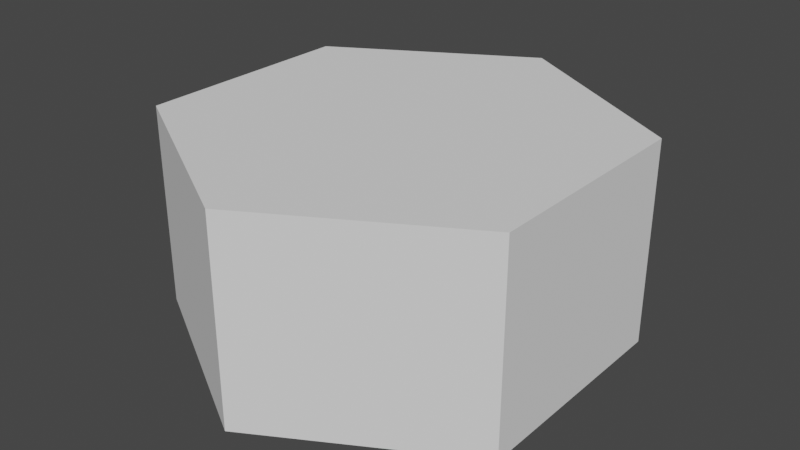 # Source: Tile.blend  (saved by Blender 2.93.20; exported with 4.5.12 LTS)
import bpy
from mathutils import Matrix  # noqa: F401  (used for matrix-valued properties, if any)

bpy.ops.wm.read_factory_settings(use_empty=True)
scene = bpy.context.scene
scene.name = 'Scene'

# ---- collections
col_collection = bpy.data.collections.new('Collection'); scene.collection.children.link(col_collection)

# ---- world
world_world = bpy.data.worlds.new('World'); scene.world = world_world
world_world.use_nodes = True; world_world.node_tree.nodes.clear()
_N = world_world.node_tree.nodes; _L = world_world.node_tree.links
n0 = _N.new('ShaderNodeOutputWorld'); n0.name = 'World Output'; n0.location = (300, 300)
n1 = _N.new('ShaderNodeBackground'); n1.name = 'Background'; n1.location = (10, 300)
n1.inputs[0].default_value = (0.05088, 0.05088, 0.05088, 1.0)
_L.new(n1.outputs[0], n0.inputs[0])
n0.is_active_output = True
world_world.color = (0.05088, 0.05088, 0.05088)
world_world.use_sun_shadow = False
world_world.sun_shadow_jitter_overblur = 0.0

# ---- meshes
me_cylinder = bpy.data.meshes.new('Cylinder')
me_cylinder.from_pydata([(0.0, 1.0, 0.09249), (0.0, 1.0, 1.0), (0.866, 0.5, 0.09249), (0.866, 0.5, 1.0), (0.866, -0.5, 0.09249), (0.866, -0.5, 1.0), (-8.742e-08, -1.0, 0.09249), (-8.742e-08, -1.0, 1.0), (-0.866, -0.5, 0.09249), (-0.866, -0.5, 1.0), (-0.866, 0.5, 0.09249), (-0.866, 0.5, 1.0)], [], [(0, 1, 3, 2), (2, 3, 5, 4), (4, 5, 7, 6), (6, 7, 9, 8), (3, 1, 11, 9, 7, 5), (8, 9, 11, 10), (10, 11, 1, 0), (0, 2, 4, 6, 8, 10)])
_uv = me_cylinder.uv_layers.new(name='UVMap')
_uv.uv.foreach_set('vector', [1.0, 0.5, 1.0, 1.0, 0.8333, 1.0, 0.8333, 0.5, 0.8333, 0.5, 0.8333, 1.0, 0.6667, 1.0, 0.6667, 0.5, 0.6667, 0.5, 0.6667, 1.0, 0.5, 1.0, 0.5, 0.5, 0.5, 0.5, 0.5, 1.0, 0.3333, 1.0, 0.3333, 0.5, 0.4578, 0.37, 0.25, 0.49, 0.04215, 0.37, 0.04215, 0.13, 0.25, 0.01, 0.4578, 0.13, 0.3333, 0.5, 0.3333, 1.0, 0.1667, 1.0, 0.1667, 0.5, 0.1667, 0.5, 0.1667, 1.0, -8.941e-08, 1.0, -8.941e-08, 0.5, 0.75, 0.49, 0.9578, 0.37, 0.9578, 0.13, 0.75, 0.01, 0.5422, 0.13, 0.5422, 0.37])
me_cylinder.use_remesh_fix_poles = True
me_cylinder.use_remesh_preserve_attributes = False
me_cylinder.update()

# ---- objects
ob_cylinder = bpy.data.objects.new('Cylinder', me_cylinder)

# ---- transforms, parenting, visibility, modifiers, constraints
ob_cylinder.location = (0.0, 0.0, 0.0)

# ---- collection membership
col_collection.objects.link(ob_cylinder)

# ---- scene / render settings (as saved in the file)
scene.frame_start = 1; scene.frame_end = 250; scene.frame_set(1)
scene.render.engine = 'BLENDER_EEVEE_NEXT'
scene.cycles.use_denoising = False
scene.cycles.samples = 128
scene.cycles.sampling_pattern = 'TABULATED_SOBOL'
scene.cycles.use_adaptive_sampling = False
scene.cycles.use_light_tree = False
scene.view_settings.view_transform = 'Filmic'
bpy.context.view_layer.update()

# ---- added for rendering (the .blend has no active camera and no usable light): camera, sun
cam_auto = bpy.data.cameras.new('AutoCamera')
cam_auto.lens = 50.0
cam_auto.sensor_width = 36.0
cam_auto.clip_end = 1000.0
ob_auto_camera = bpy.data.objects.new('AutoCamera', cam_auto)
scene.collection.objects.link(ob_auto_camera)
ob_auto_camera.location = (2.58791, -3.1055, 2.61658)
ob_auto_camera.rotation_euler = (1.09748, -7.21219e-08, 0.694738)
scene.camera = ob_auto_camera
light_auto_sun = bpy.data.lights.new('AutoSun', 'SUN')
light_auto_sun.energy = 3.0
light_auto_sun.angle = 0.0523599
ob_auto_sun = bpy.data.objects.new('AutoSun', light_auto_sun)
scene.collection.objects.link(ob_auto_sun)
ob_auto_sun.rotation_euler = (0.872665, 0.174533, 0.523599)
bpy.context.view_layer.update()
